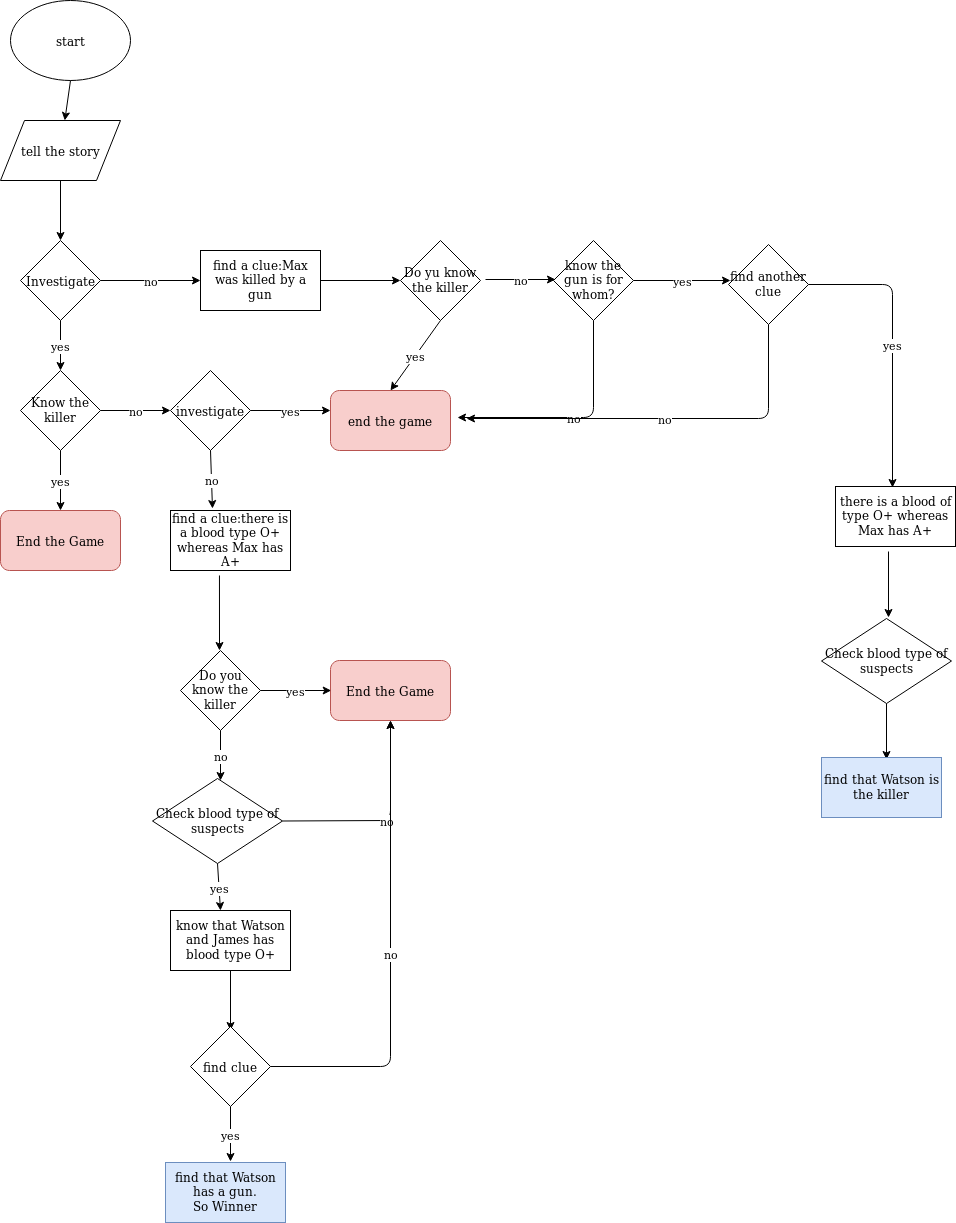

The diagram above was exported from draw.io. Its source (the exported page's mxGraphModel, read from the mxfile embedded in the PNG):
<mxGraphModel dx="1239" dy="489" grid="0" gridSize="10" guides="1" tooltips="1" connect="1" arrows="1" fold="1" page="1" pageScale="1" pageWidth="1100" pageHeight="850" math="0" shadow="0">
  <root>
    <mxCell id="0" />
    <mxCell id="1" parent="0" />
    <mxCell id="c6b1zI31YuY52IitvSEG-1" value="start" style="ellipse;whiteSpace=wrap;html=1;" vertex="1" parent="1">
      <mxGeometry x="20" y="20" width="120" height="80" as="geometry" />
    </mxCell>
    <mxCell id="c6b1zI31YuY52IitvSEG-2" value="" style="endArrow=classic;html=1;exitX=0.5;exitY=1;exitDx=0;exitDy=0;" edge="1" parent="1" source="c6b1zI31YuY52IitvSEG-1" target="c6b1zI31YuY52IitvSEG-3">
      <mxGeometry width="50" height="50" relative="1" as="geometry">
        <mxPoint x="60" y="160" as="sourcePoint" />
        <mxPoint x="80" y="160" as="targetPoint" />
      </mxGeometry>
    </mxCell>
    <mxCell id="c6b1zI31YuY52IitvSEG-3" value="tell the story " style="shape=parallelogram;perimeter=parallelogramPerimeter;whiteSpace=wrap;html=1;" vertex="1" parent="1">
      <mxGeometry x="10" y="140" width="120" height="60" as="geometry" />
    </mxCell>
    <mxCell id="c6b1zI31YuY52IitvSEG-4" value="" style="endArrow=classic;html=1;exitX=0.5;exitY=1;exitDx=0;exitDy=0;" edge="1" parent="1" source="c6b1zI31YuY52IitvSEG-3">
      <mxGeometry width="50" height="50" relative="1" as="geometry">
        <mxPoint x="30" y="250" as="sourcePoint" />
        <mxPoint x="70" y="260" as="targetPoint" />
      </mxGeometry>
    </mxCell>
    <mxCell id="c6b1zI31YuY52IitvSEG-5" value="Investigate" style="rhombus;whiteSpace=wrap;html=1;" vertex="1" parent="1">
      <mxGeometry x="30" y="260" width="80" height="80" as="geometry" />
    </mxCell>
    <mxCell id="c6b1zI31YuY52IitvSEG-6" value="yes" style="endArrow=classic;html=1;exitX=0.5;exitY=1;exitDx=0;exitDy=0;" edge="1" parent="1" source="c6b1zI31YuY52IitvSEG-5">
      <mxGeometry width="50" height="50" relative="1" as="geometry">
        <mxPoint x="40" y="400" as="sourcePoint" />
        <mxPoint x="70" y="390" as="targetPoint" />
      </mxGeometry>
    </mxCell>
    <mxCell id="c6b1zI31YuY52IitvSEG-7" value="Know the killer" style="rhombus;whiteSpace=wrap;html=1;" vertex="1" parent="1">
      <mxGeometry x="30" y="390" width="80" height="80" as="geometry" />
    </mxCell>
    <mxCell id="c6b1zI31YuY52IitvSEG-8" value="yes" style="endArrow=classic;html=1;exitX=0.5;exitY=1;exitDx=0;exitDy=0;" edge="1" parent="1" source="c6b1zI31YuY52IitvSEG-7">
      <mxGeometry width="50" height="50" relative="1" as="geometry">
        <mxPoint x="50" y="520" as="sourcePoint" />
        <mxPoint x="70" y="530" as="targetPoint" />
      </mxGeometry>
    </mxCell>
    <mxCell id="c6b1zI31YuY52IitvSEG-9" value="End the Game" style="rounded=1;whiteSpace=wrap;html=1;fillColor=#f8cecc;strokeColor=#b85450;" vertex="1" parent="1">
      <mxGeometry x="10" y="530" width="120" height="60" as="geometry" />
    </mxCell>
    <mxCell id="c6b1zI31YuY52IitvSEG-10" value="no" style="endArrow=classic;html=1;exitX=1;exitY=0.5;exitDx=0;exitDy=0;" edge="1" parent="1" source="c6b1zI31YuY52IitvSEG-7">
      <mxGeometry width="50" height="50" relative="1" as="geometry">
        <mxPoint x="110" y="460" as="sourcePoint" />
        <mxPoint x="180" y="430" as="targetPoint" />
      </mxGeometry>
    </mxCell>
    <mxCell id="c6b1zI31YuY52IitvSEG-11" value="investigate" style="rhombus;whiteSpace=wrap;html=1;" vertex="1" parent="1">
      <mxGeometry x="180" y="390" width="80" height="80" as="geometry" />
    </mxCell>
    <mxCell id="c6b1zI31YuY52IitvSEG-12" value="yes" style="endArrow=classic;html=1;exitX=1;exitY=0.5;exitDx=0;exitDy=0;" edge="1" parent="1" source="c6b1zI31YuY52IitvSEG-11">
      <mxGeometry width="50" height="50" relative="1" as="geometry">
        <mxPoint x="270" y="450" as="sourcePoint" />
        <mxPoint x="340" y="430" as="targetPoint" />
      </mxGeometry>
    </mxCell>
    <mxCell id="c6b1zI31YuY52IitvSEG-13" value="end the game" style="rounded=1;whiteSpace=wrap;html=1;fillColor=#f8cecc;strokeColor=#b85450;" vertex="1" parent="1">
      <mxGeometry x="340" y="410" width="120" height="60" as="geometry" />
    </mxCell>
    <mxCell id="c6b1zI31YuY52IitvSEG-14" value="no" style="endArrow=classic;html=1;exitX=1;exitY=0.5;exitDx=0;exitDy=0;" edge="1" parent="1" source="c6b1zI31YuY52IitvSEG-5">
      <mxGeometry width="50" height="50" relative="1" as="geometry">
        <mxPoint x="110" y="330" as="sourcePoint" />
        <mxPoint x="210" y="300" as="targetPoint" />
      </mxGeometry>
    </mxCell>
    <mxCell id="c6b1zI31YuY52IitvSEG-15" value="find a clue:Max was killed by a gun" style="rounded=0;whiteSpace=wrap;html=1;" vertex="1" parent="1">
      <mxGeometry x="210" y="270" width="120" height="60" as="geometry" />
    </mxCell>
    <mxCell id="c6b1zI31YuY52IitvSEG-19" value="Do yu know the killer" style="rhombus;whiteSpace=wrap;html=1;" vertex="1" parent="1">
      <mxGeometry x="410" y="260" width="80" height="80" as="geometry" />
    </mxCell>
    <mxCell id="c6b1zI31YuY52IitvSEG-21" value="" style="endArrow=classic;html=1;entryX=0;entryY=0.5;entryDx=0;entryDy=0;" edge="1" parent="1" source="c6b1zI31YuY52IitvSEG-15" target="c6b1zI31YuY52IitvSEG-19">
      <mxGeometry width="50" height="50" relative="1" as="geometry">
        <mxPoint x="330" y="350" as="sourcePoint" />
        <mxPoint x="400.71067811865476" y="300" as="targetPoint" />
      </mxGeometry>
    </mxCell>
    <mxCell id="c6b1zI31YuY52IitvSEG-23" value="find a clue:there is a blood type O+ whereas Max has A+" style="rounded=0;whiteSpace=wrap;html=1;" vertex="1" parent="1">
      <mxGeometry x="180" y="530" width="120" height="60" as="geometry" />
    </mxCell>
    <mxCell id="c6b1zI31YuY52IitvSEG-24" value="no" style="endArrow=classic;html=1;exitX=0.5;exitY=1;exitDx=0;exitDy=0;entryX=0.35;entryY=-0.033;entryDx=0;entryDy=0;entryPerimeter=0;" edge="1" parent="1" source="c6b1zI31YuY52IitvSEG-11" target="c6b1zI31YuY52IitvSEG-23">
      <mxGeometry width="50" height="50" relative="1" as="geometry">
        <mxPoint x="200" y="520" as="sourcePoint" />
        <mxPoint x="250" y="470" as="targetPoint" />
      </mxGeometry>
    </mxCell>
    <mxCell id="c6b1zI31YuY52IitvSEG-25" value="" style="endArrow=classic;html=1;exitX=0.408;exitY=1.083;exitDx=0;exitDy=0;exitPerimeter=0;" edge="1" parent="1" source="c6b1zI31YuY52IitvSEG-23">
      <mxGeometry width="50" height="50" relative="1" as="geometry">
        <mxPoint x="210" y="640" as="sourcePoint" />
        <mxPoint x="229" y="670" as="targetPoint" />
      </mxGeometry>
    </mxCell>
    <mxCell id="c6b1zI31YuY52IitvSEG-26" value="Do you know the killer" style="rhombus;whiteSpace=wrap;html=1;" vertex="1" parent="1">
      <mxGeometry x="190" y="670" width="80" height="80" as="geometry" />
    </mxCell>
    <mxCell id="c6b1zI31YuY52IitvSEG-27" value="no" style="endArrow=classic;html=1;exitX=0.5;exitY=1;exitDx=0;exitDy=0;" edge="1" parent="1" source="c6b1zI31YuY52IitvSEG-26">
      <mxGeometry width="50" height="50" relative="1" as="geometry">
        <mxPoint x="220" y="800" as="sourcePoint" />
        <mxPoint x="230" y="800" as="targetPoint" />
      </mxGeometry>
    </mxCell>
    <mxCell id="c6b1zI31YuY52IitvSEG-28" value="End the Game" style="rounded=1;whiteSpace=wrap;html=1;fillColor=#f8cecc;strokeColor=#b85450;" vertex="1" parent="1">
      <mxGeometry x="340" y="680" width="120" height="60" as="geometry" />
    </mxCell>
    <mxCell id="c6b1zI31YuY52IitvSEG-29" value="yes" style="endArrow=classic;html=1;" edge="1" parent="1" source="c6b1zI31YuY52IitvSEG-26">
      <mxGeometry width="50" height="50" relative="1" as="geometry">
        <mxPoint x="270" y="760" as="sourcePoint" />
        <mxPoint x="340.71067811865476" y="710" as="targetPoint" />
      </mxGeometry>
    </mxCell>
    <mxCell id="c6b1zI31YuY52IitvSEG-30" value="Check blood type of suspects" style="rhombus;whiteSpace=wrap;html=1;" vertex="1" parent="1">
      <mxGeometry x="162" y="798" width="130" height="85" as="geometry" />
    </mxCell>
    <mxCell id="c6b1zI31YuY52IitvSEG-31" value="yes" style="endArrow=classic;html=1;exitX=0.5;exitY=1;exitDx=0;exitDy=0;" edge="1" parent="1" source="c6b1zI31YuY52IitvSEG-30">
      <mxGeometry width="50" height="50" relative="1" as="geometry">
        <mxPoint x="10" y="950" as="sourcePoint" />
        <mxPoint x="230" y="930" as="targetPoint" />
      </mxGeometry>
    </mxCell>
    <mxCell id="c6b1zI31YuY52IitvSEG-33" value="no" style="endArrow=classic;html=1;exitX=1;exitY=0.5;exitDx=0;exitDy=0;entryX=0.5;entryY=1;entryDx=0;entryDy=0;" edge="1" parent="1" source="c6b1zI31YuY52IitvSEG-30" target="c6b1zI31YuY52IitvSEG-28">
      <mxGeometry width="50" height="50" relative="1" as="geometry">
        <mxPoint x="280" y="870" as="sourcePoint" />
        <mxPoint x="330" y="820" as="targetPoint" />
        <Array as="points">
          <mxPoint x="400" y="840" />
        </Array>
      </mxGeometry>
    </mxCell>
    <mxCell id="c6b1zI31YuY52IitvSEG-34" value="know that Watson and James has blood type O+" style="rounded=0;whiteSpace=wrap;html=1;" vertex="1" parent="1">
      <mxGeometry x="180" y="930" width="120" height="60" as="geometry" />
    </mxCell>
    <mxCell id="c6b1zI31YuY52IitvSEG-35" value="" style="endArrow=classic;html=1;exitX=0.5;exitY=1;exitDx=0;exitDy=0;" edge="1" parent="1" source="c6b1zI31YuY52IitvSEG-34">
      <mxGeometry width="50" height="50" relative="1" as="geometry">
        <mxPoint x="220" y="1040" as="sourcePoint" />
        <mxPoint x="240" y="1050" as="targetPoint" />
      </mxGeometry>
    </mxCell>
    <mxCell id="c6b1zI31YuY52IitvSEG-36" value="find clue" style="rhombus;whiteSpace=wrap;html=1;" vertex="1" parent="1">
      <mxGeometry x="200" y="1046" width="80" height="80" as="geometry" />
    </mxCell>
    <mxCell id="c6b1zI31YuY52IitvSEG-37" value="no" style="endArrow=classic;html=1;exitX=1;exitY=0.5;exitDx=0;exitDy=0;entryX=0.5;entryY=1;entryDx=0;entryDy=0;" edge="1" parent="1" source="c6b1zI31YuY52IitvSEG-36" target="c6b1zI31YuY52IitvSEG-28">
      <mxGeometry width="50" height="50" relative="1" as="geometry">
        <mxPoint x="278" y="1104" as="sourcePoint" />
        <mxPoint x="328" y="1054" as="targetPoint" />
        <Array as="points">
          <mxPoint x="400" y="1086" />
        </Array>
      </mxGeometry>
    </mxCell>
    <mxCell id="c6b1zI31YuY52IitvSEG-38" value="yes" style="endArrow=classic;html=1;exitX=0.5;exitY=1;exitDx=0;exitDy=0;" edge="1" parent="1" source="c6b1zI31YuY52IitvSEG-36">
      <mxGeometry width="50" height="50" relative="1" as="geometry">
        <mxPoint x="227" y="1175" as="sourcePoint" />
        <mxPoint x="240" y="1181" as="targetPoint" />
      </mxGeometry>
    </mxCell>
    <mxCell id="c6b1zI31YuY52IitvSEG-39" value="&lt;div&gt;find that Watson has a gun.&lt;/div&gt;&lt;div&gt;So Winner&lt;br&gt;&lt;/div&gt;" style="rounded=0;whiteSpace=wrap;html=1;fillColor=#dae8fc;strokeColor=#6c8ebf;" vertex="1" parent="1">
      <mxGeometry x="175" y="1182" width="120" height="60" as="geometry" />
    </mxCell>
    <mxCell id="c6b1zI31YuY52IitvSEG-40" value="yes" style="endArrow=classic;html=1;exitX=0.5;exitY=1;exitDx=0;exitDy=0;entryX=0.5;entryY=0;entryDx=0;entryDy=0;" edge="1" parent="1" source="c6b1zI31YuY52IitvSEG-19" target="c6b1zI31YuY52IitvSEG-13">
      <mxGeometry width="50" height="50" relative="1" as="geometry">
        <mxPoint x="418" y="396" as="sourcePoint" />
        <mxPoint x="468" y="346" as="targetPoint" />
      </mxGeometry>
    </mxCell>
    <mxCell id="c6b1zI31YuY52IitvSEG-41" value="no" style="endArrow=classic;html=1;" edge="1" parent="1">
      <mxGeometry width="50" height="50" relative="1" as="geometry">
        <mxPoint x="495" y="299" as="sourcePoint" />
        <mxPoint x="565" y="299" as="targetPoint" />
      </mxGeometry>
    </mxCell>
    <mxCell id="c6b1zI31YuY52IitvSEG-42" value="know the gun is for whom?" style="rhombus;whiteSpace=wrap;html=1;" vertex="1" parent="1">
      <mxGeometry x="563" y="260" width="80" height="80" as="geometry" />
    </mxCell>
    <mxCell id="c6b1zI31YuY52IitvSEG-43" value="no" style="endArrow=classic;html=1;exitX=0.5;exitY=1;exitDx=0;exitDy=0;" edge="1" parent="1" source="c6b1zI31YuY52IitvSEG-42">
      <mxGeometry width="50" height="50" relative="1" as="geometry">
        <mxPoint x="589" y="385" as="sourcePoint" />
        <mxPoint x="467" y="437" as="targetPoint" />
        <Array as="points">
          <mxPoint x="603" y="437" />
        </Array>
      </mxGeometry>
    </mxCell>
    <mxCell id="c6b1zI31YuY52IitvSEG-44" value="yes" style="endArrow=classic;html=1;exitX=1;exitY=0.5;exitDx=0;exitDy=0;" edge="1" parent="1" source="c6b1zI31YuY52IitvSEG-42">
      <mxGeometry width="50" height="50" relative="1" as="geometry">
        <mxPoint x="643" y="328" as="sourcePoint" />
        <mxPoint x="740" y="300" as="targetPoint" />
      </mxGeometry>
    </mxCell>
    <mxCell id="c6b1zI31YuY52IitvSEG-45" value="find another clue" style="rhombus;whiteSpace=wrap;html=1;" vertex="1" parent="1">
      <mxGeometry x="738" y="264" width="80" height="80" as="geometry" />
    </mxCell>
    <mxCell id="c6b1zI31YuY52IitvSEG-46" value="no" style="endArrow=classic;html=1;exitX=0.5;exitY=1;exitDx=0;exitDy=0;" edge="1" parent="1" source="c6b1zI31YuY52IitvSEG-45">
      <mxGeometry width="50" height="50" relative="1" as="geometry">
        <mxPoint x="733" y="426" as="sourcePoint" />
        <mxPoint x="476" y="438" as="targetPoint" />
        <Array as="points">
          <mxPoint x="778" y="438" />
        </Array>
      </mxGeometry>
    </mxCell>
    <mxCell id="c6b1zI31YuY52IitvSEG-47" value="yes" style="endArrow=classic;html=1;exitX=1;exitY=0.5;exitDx=0;exitDy=0;" edge="1" parent="1" source="c6b1zI31YuY52IitvSEG-45">
      <mxGeometry width="50" height="50" relative="1" as="geometry">
        <mxPoint x="828" y="335" as="sourcePoint" />
        <mxPoint x="902" y="507" as="targetPoint" />
        <Array as="points">
          <mxPoint x="902" y="304" />
        </Array>
      </mxGeometry>
    </mxCell>
    <mxCell id="c6b1zI31YuY52IitvSEG-48" value="there is a blood of type O+ whereas Max has A+" style="rounded=0;whiteSpace=wrap;html=1;" vertex="1" parent="1">
      <mxGeometry x="845" y="506" width="120" height="60" as="geometry" />
    </mxCell>
    <mxCell id="c6b1zI31YuY52IitvSEG-50" value="" style="endArrow=classic;html=1;" edge="1" parent="1">
      <mxGeometry width="50" height="50" relative="1" as="geometry">
        <mxPoint x="898" y="571" as="sourcePoint" />
        <mxPoint x="898" y="637" as="targetPoint" />
      </mxGeometry>
    </mxCell>
    <mxCell id="c6b1zI31YuY52IitvSEG-51" value="Check blood type of suspects" style="rhombus;whiteSpace=wrap;html=1;" vertex="1" parent="1">
      <mxGeometry x="831" y="638" width="130" height="85" as="geometry" />
    </mxCell>
    <mxCell id="c6b1zI31YuY52IitvSEG-53" value="" style="endArrow=classic;html=1;exitX=0.5;exitY=1;exitDx=0;exitDy=0;entryX=0.5;entryY=0;entryDx=0;entryDy=0;" edge="1" parent="1" source="c6b1zI31YuY52IitvSEG-51">
      <mxGeometry width="50" height="50" relative="1" as="geometry">
        <mxPoint x="872" y="770" as="sourcePoint" />
        <mxPoint x="896" y="779" as="targetPoint" />
      </mxGeometry>
    </mxCell>
    <mxCell id="c6b1zI31YuY52IitvSEG-54" value="find that Watson is the killer" style="rounded=0;whiteSpace=wrap;html=1;fillColor=#dae8fc;strokeColor=#6c8ebf;" vertex="1" parent="1">
      <mxGeometry x="831" y="777" width="120" height="60" as="geometry" />
    </mxCell>
  </root>
</mxGraphModel>